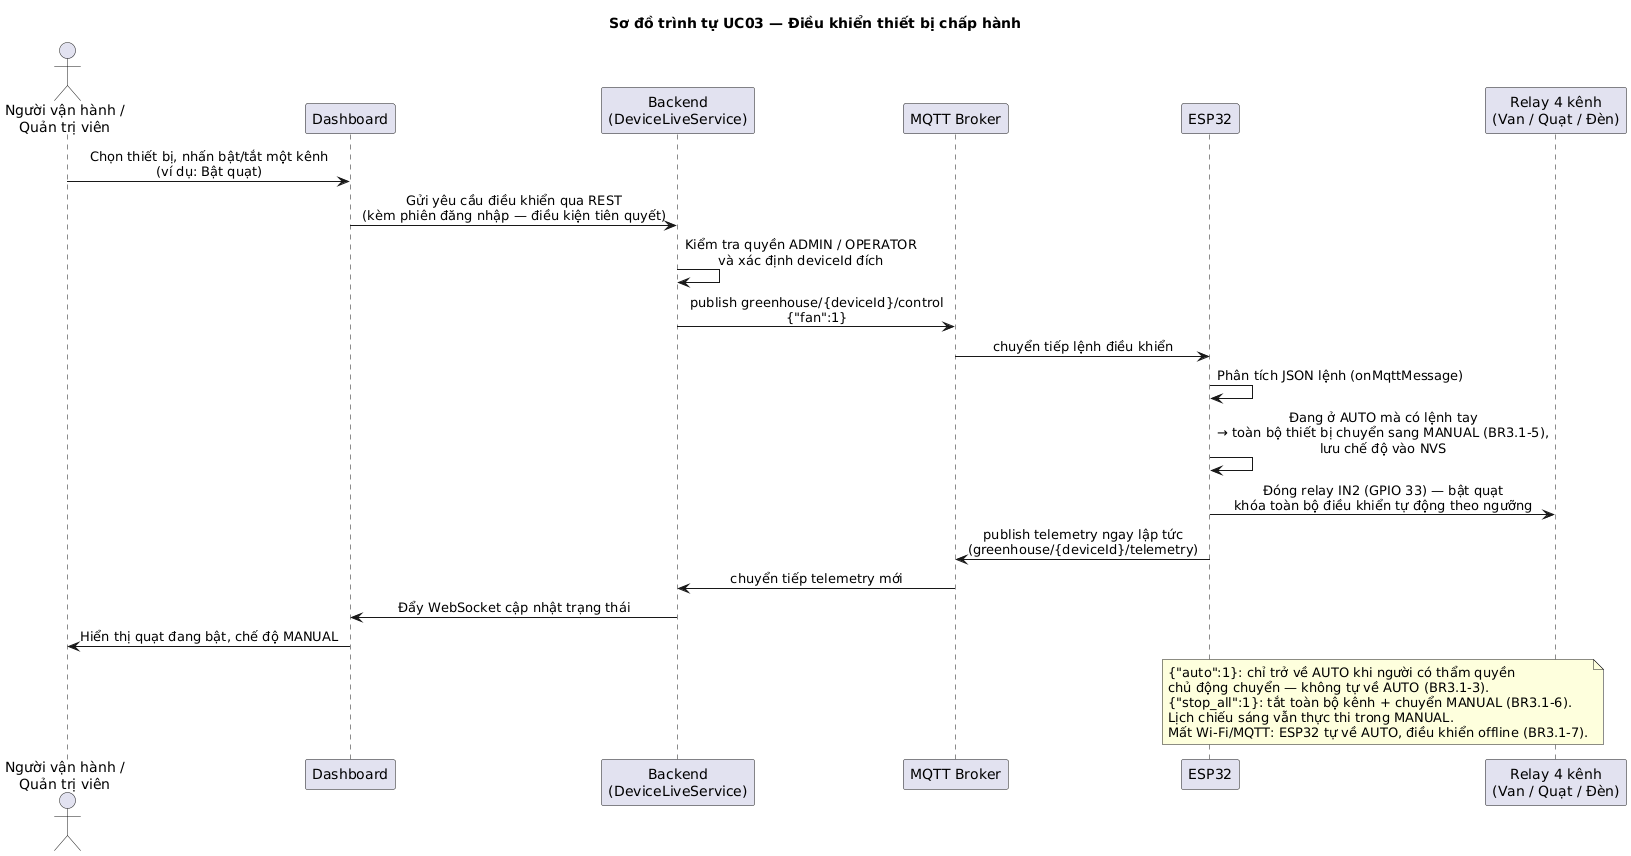

The diagram above was rendered by PlantUML. Its source (embedded in the PNG):
@startuml
' Sequence UC03 - Dieu khien thiet bi chap hanh (so hoa lai tu ban nhap UC04 cu)
' Nguon code: repo public theanh1972069-jr/IOT_GreenHouse, HEAD 20/11/2026
'   Lenh JSON: {"valve":1/0} {"fan":1/0} {"light":1/0} {"auto":1/0} {"stop_all":1}
'   Backend: service/DeviceLiveService.java publish greenhouse/{deviceId}/control
'   qua MqttPublisherService; firmware subscribe topic dieu khien khi connectMqtt
'   Nhan tay bat ky kenh nao khi dang AUTO -> toan thiet bi sang MANUAL (BR3.1-5)
'   O MANUAL dieu khien tu dong theo nguong bi khoa toan bo; chi ve AUTO khi
'   nguoi co tham quyen chu dong chuyen (BR3.1-3); stop_all tat het + sang MANUAL (BR3.1-6)
'   ESP mat Wi-Fi/MQTT -> tu chuyen AUTO, luu NVS, dieu khien offline (BR3.1-7)
'   Lich chieu sang van chay o MANUAL (backend gui lenh, ESP nhan vo dieu kien)
skinparam backgroundColor white
skinparam defaultFontName "DejaVu Sans"
skinparam sequenceMessageAlign center
title Sơ đồ trình tự UC03 — Điều khiển thiết bị chấp hành

actor "Người vận hành /\nQuản trị viên" as OP
participant "Dashboard" as WEB
participant "Backend\n(DeviceLiveService)" as BE
participant "MQTT Broker" as BRK
participant "ESP32" as ESP
participant "Relay 4 kênh\n(Van / Quạt / Đèn)" as REL

OP -> WEB : Chọn thiết bị, nhấn bật/tắt một kênh\n(ví dụ: Bật quạt)
WEB -> BE : Gửi yêu cầu điều khiển qua REST\n(kèm phiên đăng nhập — điều kiện tiên quyết)
BE -> BE : Kiểm tra quyền ADMIN / OPERATOR\nvà xác định deviceId đích
BE -> BRK : publish greenhouse/{deviceId}/control\n{"fan":1}
BRK -> ESP : chuyển tiếp lệnh điều khiển
ESP -> ESP : Phân tích JSON lệnh (onMqttMessage)
ESP -> ESP : Đang ở AUTO mà có lệnh tay\n→ toàn bộ thiết bị chuyển sang MANUAL (BR3.1-5),\nlưu chế độ vào NVS
ESP -> REL : Đóng relay IN2 (GPIO 33) — bật quạt\nkhóa toàn bộ điều khiển tự động theo ngưỡng
ESP -> BRK : publish telemetry ngay lập tức\n(greenhouse/{deviceId}/telemetry)
BRK -> BE : chuyển tiếp telemetry mới
BE -> WEB : Đẩy WebSocket cập nhật trạng thái
WEB -> OP : Hiển thị quạt đang bật, chế độ MANUAL

note over ESP, REL
  {"auto":1}: chỉ trở về AUTO khi người có thẩm quyền
  chủ động chuyển — không tự về AUTO (BR3.1-3).
  {"stop_all":1}: tắt toàn bộ kênh + chuyển MANUAL (BR3.1-6).
  Lịch chiếu sáng vẫn thực thi trong MANUAL.
  Mất Wi-Fi/MQTT: ESP32 tự về AUTO, điều khiển offline (BR3.1-7).
end note
@enduml